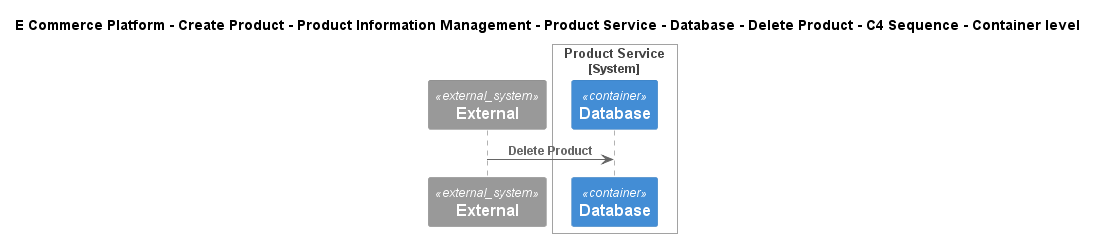

The diagram above was rendered by PlantUML. Its source (embedded in the PNG):
@startuml
!include ..\..\..\..\..\..\..\..\..\.c4s\C4_Sequence.puml
SHOW_FOOT_BOXES()

title E Commerce Platform - Create Product - Product Information Management - Product Service - Database - Delete Product - C4 Sequence - Container level

System_Ext(C4InterFlow.SoftwareSystems.ExternalSystem, "External", "")

System_Boundary(ECommercePlatform.CreateProduct.ProductInformationManagement.SoftwareSystems.ProductService, "Product Service")
    ContainerDb(ECommercePlatform.CreateProduct.ProductInformationManagement.SoftwareSystems.ProductService.Containers.Database, "Database", "", "")
Boundary_End()

Rel(C4InterFlow.SoftwareSystems.ExternalSystem, ECommercePlatform.CreateProduct.ProductInformationManagement.SoftwareSystems.ProductService.Containers.Database, "Delete Product")


@enduml